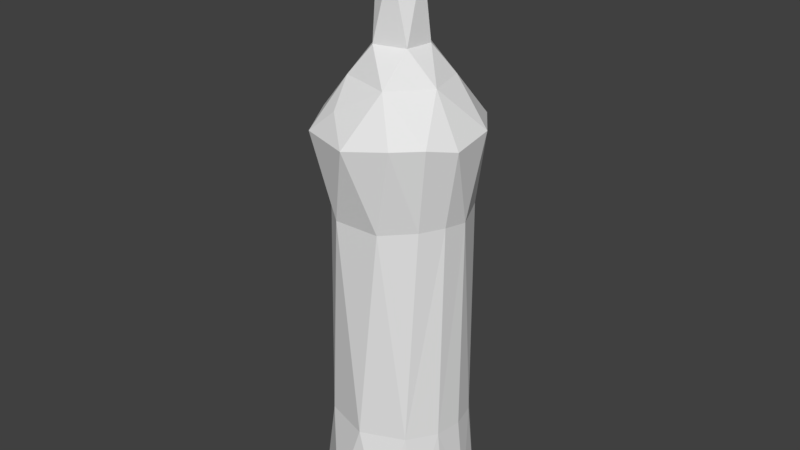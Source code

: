 # Source: VodkaBottle.blend  (saved by Blender 2.79.0; exported with 4.5.12 LTS)
import bpy
from mathutils import Matrix  # noqa: F401  (used for matrix-valued properties, if any)

bpy.ops.wm.read_factory_settings(use_empty=True)
scene = bpy.context.scene
scene.name = 'Scene'

# ---- collections
col_collection_1 = bpy.data.collections.new('Collection 1'); scene.collection.children.link(col_collection_1)

# ---- world
world_world = bpy.data.worlds.new('World'); scene.world = world_world
world_world.color = (0.05088, 0.05088, 0.05088)
world_world.use_sun_shadow = False
world_world.sun_shadow_jitter_overblur = 0.0
world_world.cycles.sampling_method = 'MANUAL'

# ---- meshes
me_cylinder_001 = bpy.data.meshes.new('Cylinder.001')
me_cylinder_001.from_pydata([(0.2835, 0.9565, -2.981), (0.9441, 0.3853, -2.981), (0.8809, -0.4857, -2.981), (0.9782, -0.7116, 3.126), (0.1247, -1.045, -2.982), (0.007714, -1.242, 3.032), (-0.8206, -0.6503, -2.979), (-0.8073, -0.9616, 3.022), (-0.9976, 0.1614, -2.98), (-1.098, 0.5527, 3.029), (-0.5832, 0.8488, -2.981), (-0.5713, 1.049, 2.981), (-0.1157, 1.132, -2.752), (0.193, 0.2506, 6.0), (0.3069, -0.05156, 6.0), (0.07277, -0.3139, 6.0), (-0.2317, -0.2013, 6.0), (-0.3054, 0.08244, 6.0), (-0.09734, 0.2911, 6.0), (-0.1693, 0.2881, 5.714), (0.2528, 0.216, 5.714), (0.04614, 0.3309, 5.314), (-0.1446, -0.2796, 5.714), (0.3266, 0.01544, 5.314), (-0.2958, -0.1392, 5.314), (-0.3124, -0.06506, 5.714), (0.2887, -0.1241, 5.714), (0.0831, -0.3239, 5.314), (-0.2581, 0.1859, 5.314), (0.1234, -0.2942, 5.714), (-0.04946, 1.185, 3.047), (0.3295, 1.084, -2.755), (0.7139, 0.8794, -2.748), (0.9984, 0.5343, -2.758), (1.131, 0.1074, -2.748), (1.09, -0.3315, -2.753), (0.8787, -0.7328, -2.758), (0.4378, -1.075, -2.749), (-0.3251, -1.134, -2.746), (-0.9778, -0.6408, -2.746), (-1.15, -0.1267, -2.748), (-1.081, 0.4214, -2.754), (-0.6554, 0.9469, -2.759), (0.1161, 0.3671, 4.2), (-0.1844, 0.3405, 4.202), (-0.1657, -0.3919, 4.204), (0.3694, 0.141, 4.202), (-0.4069, 0.03453, 4.203), (0.3108, -0.2718, 4.205), (0.7253, -0.1859, 3.745), (-0.484, -0.5368, 3.767), (-0.4028, -0.8966, 3.372), (0.735, 0.9233, 3.101), (0.6068, 0.3913, 3.773), (0.6385, -1.038, 3.125), (0.2614, -0.7078, 3.743), (-0.01799, 0.8008, 3.658), (1.178, -0.2945, 3.027), (-0.8176, 0.8949, 3.339), (1.136, 0.375, 3.107), (-0.6943, 0.134, 3.749), (-1.201, -0.2544, 3.074), (0.3445, 1.124, 3.137), (-0.354, 0.5704, 3.773), (0.9918, -0.2939, 1.892), (0.3786, -0.9757, 1.845), (-0.3361, -0.9811, 1.84), (-0.9803, 0.1236, 1.844), (-0.7052, 0.6572, 1.819), (-0.4005, 0.9075, -1.425), (-0.3342, 0.9067, 1.852), (-0.008462, 0.9997, -1.427), (0.3789, 0.9409, -1.423), (0.7233, 0.733, -1.429), (0.963, 0.4103, -1.423), (1.06, 0.02583, -1.426), (1.0, -0.3779, -1.429), (0.7281, -0.7995, -1.423), (0.09846, -1.078, -1.421), (-0.6026, -0.8542, -1.421), (-0.9021, -0.4694, -1.423), (-1.007, 0.01633, -1.427), (-0.8032, 0.5892, -1.43), (0.3514, 0.9181, 1.879), (0.8159, -0.6424, 1.891), (1.034, 0.08752, 1.842), (0.8158, 0.5995, 1.882), (-0.8387, -0.5362, 1.866), (-0.009135, 0.9673, 1.897)], [], [(53, 46, 49), (32, 1, 0), (38, 6, 4), (40, 8, 6), (41, 10, 8), (10, 12, 0), (55, 45, 50), (50, 45, 47), (63, 44, 56), (50, 47, 60), (56, 44, 43), (55, 48, 45), (49, 48, 55), (19, 13, 20), (29, 15, 22), (22, 16, 25), (20, 14, 26), (25, 17, 19), (26, 15, 29), (46, 23, 48), (45, 24, 47), (44, 21, 43), (43, 21, 46), (48, 27, 45), (47, 28, 44), (24, 25, 28), (23, 26, 27), (27, 22, 24), (21, 20, 23), (28, 19, 21), (58, 63, 56), (61, 60, 9), (9, 58, 11), (58, 60, 63), (30, 56, 62), (50, 60, 61), (52, 53, 59), (59, 49, 57), (51, 55, 50), (1, 2, 4, 6, 8, 10, 0), (38, 39, 6), (12, 31, 0), (31, 32, 0), (1, 32, 33), (33, 34, 1), (4, 2, 36, 37), (2, 35, 36), (47, 44, 63, 60), (4, 37, 38), (39, 40, 6), (8, 40, 41), (10, 41, 42), (42, 12, 10), (53, 43, 46), (49, 46, 48), (53, 56, 43), (15, 14, 13, 18, 17, 16), (19, 18, 13), (19, 17, 18), (22, 15, 16), (20, 13, 14), (25, 16, 17), (26, 14, 15), (47, 24, 28), (48, 23, 27), (45, 27, 24), (46, 21, 23), (44, 28, 21), (28, 25, 19), (27, 26, 29), (23, 20, 26), (24, 22, 25), (27, 29, 22), (21, 19, 20), (55, 54, 3, 49), (7, 51, 50), (53, 52, 62, 56), (56, 30, 11, 58), (5, 54, 55), (35, 2, 1, 34), (57, 49, 3), (9, 60, 58), (7, 5, 51), (61, 7, 50), (51, 5, 55), (49, 59, 53), (67, 82, 81), (87, 80, 79), (66, 79, 78), (65, 78, 77), (85, 75, 74), (86, 74, 73), (69, 82, 68, 70), (81, 80, 87, 67), (67, 68, 82), (77, 76, 64, 84), (66, 87, 79), (65, 66, 78), (84, 65, 77), (76, 75, 85, 64), (73, 72, 83, 86), (86, 85, 74), (72, 71, 88, 83), (88, 71, 69, 70), (66, 5, 7), (66, 65, 5), (5, 65, 54), (65, 84, 54), (3, 84, 64), (54, 84, 3), (57, 3, 64), (64, 85, 57), (86, 59, 85), (52, 86, 83), (62, 83, 88), (30, 88, 70), (11, 70, 68), (9, 68, 67), (87, 61, 67), (87, 66, 7), (7, 61, 87), (9, 67, 61), (9, 11, 68), (11, 30, 70), (30, 62, 88), (62, 52, 83), (52, 59, 86), (57, 85, 59), (37, 78, 38), (79, 38, 78), (38, 79, 39), (79, 80, 39), (39, 80, 40), (80, 81, 40), (40, 81, 41), (81, 82, 41), (41, 82, 42), (82, 69, 42), (42, 69, 12), (69, 71, 12), (12, 71, 31), (71, 72, 31), (31, 72, 32), (72, 73, 32), (32, 73, 33), (73, 74, 33), (33, 74, 34), (74, 75, 34), (76, 35, 34), (76, 34, 75), (36, 35, 76), (76, 77, 36), (36, 77, 37), (77, 78, 37)])
_uv = me_cylinder_001.uv_layers.new(name='UVMap')
_uv.uv.foreach_set('vector', [0.4221, 0.2968, 0.4317, 0.3305, 0.3965, 0.3101, 0.2343, 0.06651, 0.2096, 0.07618, 0.2349, 0.04421, 0.1508, 0.162, 0.1216, 0.1728, 0.1542, 0.14, 0.1121, 0.1994, 0.09428, 0.1993, 0.1216, 0.1728, 0.09602, 0.2151, 0.06754, 0.2252, 0.09428, 0.1993, 0.06754, 0.2252, 0.05556, 0.2511, 0.03203, 0.2479, 0.3714, 0.3311, 0.3805, 0.3718, 0.3491, 0.3601, 0.3491, 0.3601, 0.3805, 0.3718, 0.3622, 0.4003, 0.324, 0.417, 0.3524, 0.4223, 0.3141, 0.4381, 0.3491, 0.3601, 0.3622, 0.4003, 0.3315, 0.3896, 0.4577, 0.2767, 0.4733, 0.3181, 0.4541, 0.3221, 0.3714, 0.3311, 0.4061, 0.3469, 0.3805, 0.3718, 0.3965, 0.3101, 0.4061, 0.3469, 0.3714, 0.3311, 0.07335, 0.8974, 0.03068, 0.9362, 0.02423, 0.8974, 0.2172, 0.8975, 0.2135, 0.9367, 0.1845, 0.8999, 0.1621, 0.897, 0.15, 0.9361, 0.1306, 0.8976, 0.08949, 0.6256, 0.05772, 0.6642, 0.04875, 0.6254, 0.1306, 0.8976, 0.1144, 0.9365, 0.09601, 0.8976, 0.04875, 0.6254, 0.02297, 0.6645, 0.02604, 0.6256, 0.4317, 0.3305, 0.4631, 0.3988, 0.4061, 0.3469, 0.3805, 0.3718, 0.4273, 0.4315, 0.3622, 0.4003, 0.4733, 0.3181, 0.4851, 0.3879, 0.4541, 0.3221, 0.4541, 0.3221, 0.4851, 0.3879, 0.4317, 0.3305, 0.4061, 0.3469, 0.4437, 0.4134, 0.3805, 0.3718, 0.3622, 0.4003, 0.417, 0.4474, 0.3524, 0.4223, 0.1392, 0.8432, 0.1306, 0.8976, 0.1035, 0.8434, 0.0662, 0.5711, 0.04875, 0.6254, 0.02201, 0.5714, 0.2092, 0.8437, 0.1845, 0.8999, 0.1621, 0.8471, 0.1008, 0.5717, 0.08949, 0.6256, 0.0662, 0.5711, 0.08613, 0.8431, 0.07335, 0.8974, 0.0466, 0.8431, 0.2969, 0.4025, 0.324, 0.417, 0.3141, 0.4381, 0.3078, 0.3604, 0.3315, 0.3896, 0.2931, 0.3834, 0.2931, 0.3834, 0.2969, 0.4025, 0.2793, 0.4074, 0.2969, 0.4025, 0.3315, 0.3896, 0.324, 0.417, 0.4498, 0.239, 0.4577, 0.2767, 0.4346, 0.2508, 0.3491, 0.3601, 0.3315, 0.3896, 0.3078, 0.3604, 0.4178, 0.2585, 0.4221, 0.2968, 0.3965, 0.2714, 0.3965, 0.2714, 0.3965, 0.3101, 0.3763, 0.2823, 0.3391, 0.3388, 0.3714, 0.3311, 0.3491, 0.3601, 0.1084, 0.08128, 0.1438, 0.09882, 0.1542, 0.14, 0.1216, 0.1728, 0.08461, 0.1663, 0.06293, 0.1373, 0.07324, 0.09915, 0.1508, 0.162, 0.1272, 0.1843, 0.1216, 0.1728, 0.257, 0.03444, 0.2451, 0.0515, 0.2349, 0.04421, 0.2451, 0.0515, 0.2343, 0.06651, 0.2349, 0.04421, 0.2096, 0.07618, 0.2343, 0.06651, 0.2219, 0.08043, 0.2219, 0.08043, 0.2102, 0.09508, 0.2096, 0.07618, 0.1542, 0.14, 0.1823, 0.1074, 0.1862, 0.1226, 0.1715, 0.1387, 0.1823, 0.1074, 0.1986, 0.1089, 0.1862, 0.1226, 0.3622, 0.4003, 0.3524, 0.4223, 0.324, 0.417, 0.3315, 0.3896, 0.1542, 0.14, 0.1715, 0.1387, 0.1508, 0.162, 0.1272, 0.1843, 0.1121, 0.1994, 0.1216, 0.1728, 0.09428, 0.1993, 0.1121, 0.1994, 0.09602, 0.2151, 0.06754, 0.2252, 0.09602, 0.2151, 0.07537, 0.234, 0.07537, 0.234, 0.05556, 0.2511, 0.06754, 0.2252, 0.4221, 0.2968, 0.4541, 0.3221, 0.4317, 0.3305, 0.3965, 0.3101, 0.4317, 0.3305, 0.4061, 0.3469, 0.4221, 0.2968, 0.4577, 0.2767, 0.4541, 0.3221, 0.1944, 0.6429, 0.1944, 0.6906, 0.1596, 0.7109, 0.1299, 0.6888, 0.1279, 0.6489, 0.1576, 0.6268, 0.07335, 0.8974, 0.06466, 0.9362, 0.03068, 0.9362, 0.07335, 0.8974, 0.09399, 0.9362, 0.06466, 0.9362, 0.1845, 0.8999, 0.2135, 0.9367, 0.1758, 0.9394, 0.08949, 0.6256, 0.09286, 0.6645, 0.05772, 0.6642, 0.1306, 0.8976, 0.15, 0.9361, 0.1144, 0.9365, 0.04875, 0.6254, 0.05772, 0.6642, 0.02297, 0.6645, 0.3622, 0.4003, 0.4273, 0.4315, 0.417, 0.4474, 0.4061, 0.3469, 0.4631, 0.3988, 0.4437, 0.4134, 0.3805, 0.3718, 0.4437, 0.4134, 0.4273, 0.4315, 0.4317, 0.3305, 0.4851, 0.3879, 0.4631, 0.3988, 0.3524, 0.4223, 0.417, 0.4474, 0.4072, 0.4657, 0.1035, 0.8434, 0.1306, 0.8976, 0.09601, 0.8976, 0.02201, 0.5714, 0.04875, 0.6254, 0.02604, 0.6256, 0.0662, 0.5711, 0.08949, 0.6256, 0.04875, 0.6254, 0.1392, 0.8432, 0.1621, 0.897, 0.1306, 0.8976, 0.2092, 0.8437, 0.2172, 0.8975, 0.1845, 0.8999, 0.0466, 0.8431, 0.07335, 0.8974, 0.02423, 0.8974, 0.3714, 0.3311, 0.3544, 0.3046, 0.3663, 0.2947, 0.3965, 0.3101, 0.3207, 0.3382, 0.3391, 0.3388, 0.3491, 0.3601, 0.4221, 0.2968, 0.4178, 0.2585, 0.4346, 0.2508, 0.4577, 0.2767, 0.3141, 0.4381, 0.2729, 0.4336, 0.2793, 0.4074, 0.2969, 0.4025, 0.3381, 0.3175, 0.3544, 0.3046, 0.3714, 0.3311, 0.1986, 0.1089, 0.1823, 0.1074, 0.2096, 0.07618, 0.2102, 0.09508, 0.3763, 0.2823, 0.3965, 0.3101, 0.3663, 0.2947, 0.2931, 0.3834, 0.3315, 0.3896, 0.2969, 0.4025, 0.3207, 0.3382, 0.3381, 0.3175, 0.3391, 0.3388, 0.3078, 0.3604, 0.3207, 0.3382, 0.3491, 0.3601, 0.3391, 0.3388, 0.3381, 0.3175, 0.3714, 0.3311, 0.3965, 0.3101, 0.3965, 0.2714, 0.4221, 0.2968, 0.2595, 0.3454, 0.1289, 0.2643, 0.1483, 0.2435, 0.2885, 0.9702, 0.2805, 0.5426, 0.3122, 0.5422, 0.3321, 0.9662, 0.3122, 0.5422, 0.3601, 0.5418, 0.3786, 0.9667, 0.3601, 0.5418, 0.4048, 0.5419, 0.3574, 0.2373, 0.2505, 0.1348, 0.2628, 0.1216, 0.378, 0.2223, 0.2628, 0.1216, 0.2752, 0.1078, 0.1127, 0.2825, 0.1289, 0.2643, 0.2425, 0.3671, 0.2315, 0.3854, 0.1483, 0.2435, 0.1639, 0.2271, 0.2782, 0.322, 0.2595, 0.3454, 0.2595, 0.3454, 0.2425, 0.3671, 0.1289, 0.2643, 0.4048, 0.5419, 0.4374, 0.5418, 0.4397, 0.9738, 0.4143, 0.9732, 0.3321, 0.9662, 0.2885, 0.9702, 0.3122, 0.5422, 0.3786, 0.9667, 0.3321, 0.9662, 0.3601, 0.5418, 0.4143, 0.9732, 0.3786, 0.9667, 0.4048, 0.5419, 0.2381, 0.1481, 0.2505, 0.1348, 0.3574, 0.2373, 0.3464, 0.2501, 0.2752, 0.1078, 0.2883, 0.09415, 0.3987, 0.2052, 0.378, 0.2223, 0.378, 0.2223, 0.3574, 0.2373, 0.2628, 0.1216, 0.2883, 0.09415, 0.301, 0.08035, 0.4129, 0.1943, 0.3987, 0.2052, 0.2235, 0.3998, 0.09996, 0.2968, 0.1127, 0.2825, 0.2315, 0.3854, 0.2958, 0.2989, 0.3381, 0.3175, 0.3207, 0.3382, 0.2958, 0.2989, 0.3164, 0.2766, 0.3381, 0.3175, 0.3381, 0.3175, 0.3164, 0.2766, 0.3544, 0.3046, 0.3164, 0.2766, 0.3343, 0.2615, 0.3544, 0.3046, 0.3663, 0.2947, 0.3343, 0.2615, 0.3464, 0.2501, 0.3544, 0.3046, 0.3343, 0.2615, 0.3663, 0.2947, 0.3763, 0.2823, 0.3663, 0.2947, 0.3464, 0.2501, 0.3464, 0.2501, 0.3574, 0.2373, 0.3763, 0.2823, 0.378, 0.2223, 0.3965, 0.2714, 0.3574, 0.2373, 0.4178, 0.2585, 0.378, 0.2223, 0.3987, 0.2052, 0.4346, 0.2508, 0.3987, 0.2052, 0.4129, 0.1943, 0.2729, 0.4336, 0.2235, 0.3998, 0.2315, 0.3854, 0.2793, 0.4074, 0.2315, 0.3854, 0.2425, 0.3671, 0.2931, 0.3834, 0.2425, 0.3671, 0.2595, 0.3454, 0.2782, 0.322, 0.3078, 0.3604, 0.2595, 0.3454, 0.2782, 0.322, 0.2958, 0.2989, 0.3207, 0.3382, 0.3207, 0.3382, 0.3078, 0.3604, 0.2782, 0.322, 0.2931, 0.3834, 0.2595, 0.3454, 0.3078, 0.3604, 0.2931, 0.3834, 0.2793, 0.4074, 0.2425, 0.3671, 0.2793, 0.4074, 0.2729, 0.4336, 0.2315, 0.3854, 0.4498, 0.239, 0.4346, 0.2508, 0.4129, 0.1943, 0.4346, 0.2508, 0.4178, 0.2585, 0.3987, 0.2052, 0.4178, 0.2585, 0.3965, 0.2714, 0.378, 0.2223, 0.3763, 0.2823, 0.3574, 0.2373, 0.3965, 0.2714, 0.1715, 0.1387, 0.202, 0.1872, 0.1508, 0.162, 0.1792, 0.2113, 0.1508, 0.162, 0.202, 0.1872, 0.1508, 0.162, 0.1792, 0.2113, 0.1272, 0.1843, 0.1792, 0.2113, 0.1639, 0.2271, 0.1272, 0.1843, 0.1272, 0.1843, 0.1639, 0.2271, 0.1121, 0.1994, 0.1639, 0.2271, 0.1483, 0.2435, 0.1121, 0.1994, 0.1121, 0.1994, 0.1483, 0.2435, 0.09602, 0.2151, 0.1483, 0.2435, 0.1289, 0.2643, 0.09602, 0.2151, 0.09602, 0.2151, 0.1289, 0.2643, 0.07537, 0.234, 0.1289, 0.2643, 0.1127, 0.2825, 0.07537, 0.234, 0.07537, 0.234, 0.1127, 0.2825, 0.05556, 0.2511, 0.1127, 0.2825, 0.09996, 0.2968, 0.05556, 0.2511, 0.257, 0.03444, 0.301, 0.08035, 0.2451, 0.0515, 0.301, 0.08035, 0.2883, 0.09415, 0.2451, 0.0515, 0.2451, 0.0515, 0.2883, 0.09415, 0.2343, 0.06651, 0.2883, 0.09415, 0.2752, 0.1078, 0.2343, 0.06651, 0.2343, 0.06651, 0.2752, 0.1078, 0.2219, 0.08043, 0.2752, 0.1078, 0.2628, 0.1216, 0.2219, 0.08043, 0.2219, 0.08043, 0.2628, 0.1216, 0.2102, 0.09508, 0.2628, 0.1216, 0.2505, 0.1348, 0.2102, 0.09508, 0.2381, 0.1481, 0.1986, 0.1089, 0.2102, 0.09508, 0.2381, 0.1481, 0.2102, 0.09508, 0.2505, 0.1348, 0.1862, 0.1226, 0.1986, 0.1089, 0.2381, 0.1481, 0.2381, 0.1481, 0.223, 0.1647, 0.1862, 0.1226, 0.1862, 0.1226, 0.223, 0.1647, 0.1715, 0.1387, 0.223, 0.1647, 0.202, 0.1872, 0.1715, 0.1387])
me_cylinder_001.use_remesh_preserve_volume = False
me_cylinder_001.use_remesh_preserve_attributes = False
me_cylinder_001.use_mirror_vertex_groups = False
me_cylinder_001.update()

# ---- objects
ob_vodkabottle = bpy.data.objects.new('VodkaBottle', me_cylinder_001)

# ---- transforms, parenting, visibility, modifiers, constraints
ob_vodkabottle.location = (0.0, 0.0, 0.0)
ob_vodkabottle.lineart.crease_threshold = 0.0

# ---- collection membership
col_collection_1.objects.link(ob_vodkabottle)

# ---- scene / render settings (as saved in the file)
scene.frame_start = 1; scene.frame_end = 250; scene.frame_set(1)
scene.render.engine = 'BLENDER_EEVEE_NEXT'
scene.render.resolution_percentage = 50
scene.render.dither_intensity = 0.0
scene.cycles.use_denoising = False
scene.cycles.samples = 128
scene.cycles.sampling_pattern = 'TABULATED_SOBOL'
scene.cycles.use_adaptive_sampling = False
scene.cycles.use_light_tree = False
scene.cycles.blur_glossy = 0.0
scene.cycles.sample_clamp_indirect = 0.0
scene.view_settings.view_transform = 'Standard'
bpy.context.view_layer.update()

# ---- added for rendering (the .blend has no active camera and no usable light): camera, sun
cam_auto = bpy.data.cameras.new('AutoCamera')
cam_auto.lens = 50.0
cam_auto.sensor_width = 36.0
cam_auto.clip_end = 1000.0
ob_auto_camera = bpy.data.objects.new('AutoCamera', cam_auto)
scene.collection.objects.link(ob_auto_camera)
ob_auto_camera.location = (8.87369, -10.6903, 8.61713)
ob_auto_camera.rotation_euler = (1.09748, -7.21219e-08, 0.694738)
scene.camera = ob_auto_camera
light_auto_sun = bpy.data.lights.new('AutoSun', 'SUN')
light_auto_sun.energy = 3.0
light_auto_sun.angle = 0.0523599
ob_auto_sun = bpy.data.objects.new('AutoSun', light_auto_sun)
scene.collection.objects.link(ob_auto_sun)
ob_auto_sun.rotation_euler = (0.872665, 0.174533, 0.523599)
bpy.context.view_layer.update()
